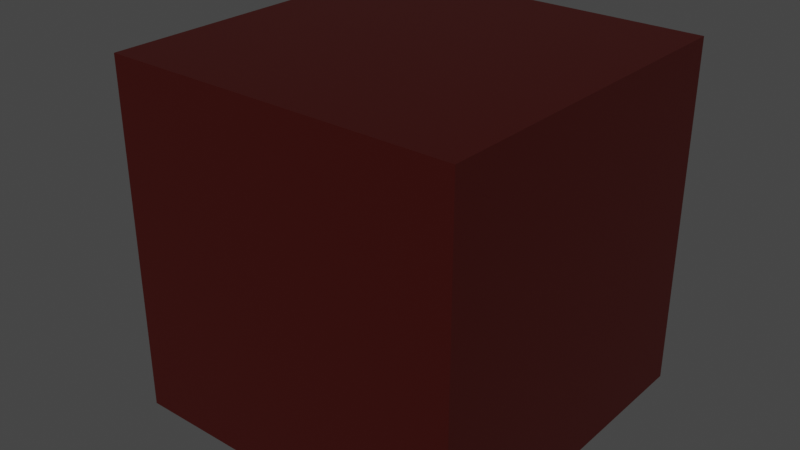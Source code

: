 # Source: Safe.blend  (saved by Blender 3.3.6; exported with 4.5.12 LTS)
import bpy
from mathutils import Matrix  # noqa: F401  (used for matrix-valued properties, if any)

bpy.ops.wm.read_factory_settings(use_empty=True)
scene = bpy.context.scene
scene.name = 'Scene'

# ---- collections
col_collection = bpy.data.collections.new('Collection'); scene.collection.children.link(col_collection)

# ---- materials (node trees are filled in below, after node groups)
mat_material = bpy.data.materials.new('Material')
mat_material.alpha_threshold = 0.0
mat_material.use_transparent_shadow = False
mat_material.roughness = 0.5
mat_material.line_color = (0.0, 0.0, 0.0, 1.0)
mat_material_004 = bpy.data.materials.new('Material.004')
mat_material_004.use_transparent_shadow = False
mat_material_002 = bpy.data.materials.new('Material.002')
mat_material_002.use_transparent_shadow = False
mat_material_003 = bpy.data.materials.new('Material.003')
mat_material_003.alpha_threshold = 0.0
mat_material_003.use_transparent_shadow = False
mat_material_003.roughness = 0.5
mat_material_003.line_color = (0.0, 0.0, 0.0, 1.0)

# ---- material node trees
mat_material.use_nodes = True; mat_material.node_tree.nodes.clear()
_N = mat_material.node_tree.nodes; _L = mat_material.node_tree.links
n0 = _N.new('ShaderNodeOutputMaterial'); n0.name = 'Material Output'; n0.location = (300, 300)
n1 = _N.new('ShaderNodeBsdfPrincipled'); n1.name = 'Principled BSDF'; n1.location = (10, 300)
n1.distribution = 'GGX'
n1.subsurface_method = 'RANDOM_WALK_SKIN'
n1.inputs[0].default_value = (0.042, 0.001308, 0.0, 1.0)
n1.inputs[3].default_value = 1.45
n1.inputs[27].default_value = (0.0, 0.0, 0.0, 1.0)
n1.inputs[28].default_value = 1.0
_L.new(n1.outputs[0], n0.inputs[0])
n0.is_active_output = True
mat_material_004.use_nodes = True; mat_material_004.node_tree.nodes.clear()
_N = mat_material_004.node_tree.nodes; _L = mat_material_004.node_tree.links
n0 = _N.new('ShaderNodeBsdfPrincipled'); n0.name = 'Principled BSDF'; n0.location = (10, 300)
n0.distribution = 'GGX'
n0.subsurface_method = 'RANDOM_WALK_SKIN'
n0.inputs[0].default_value = (0.477, 0.4459, 0.4595, 1.0)
n0.inputs[3].default_value = 1.45
n0.inputs[27].default_value = (0.0, 0.0, 0.0, 1.0)
n0.inputs[28].default_value = 1.0
n1 = _N.new('ShaderNodeOutputMaterial'); n1.name = 'Material Output'; n1.location = (300, 300)
_L.new(n0.outputs[0], n1.inputs[0])
n1.is_active_output = True
mat_material_002.use_nodes = True; mat_material_002.node_tree.nodes.clear()
_N = mat_material_002.node_tree.nodes; _L = mat_material_002.node_tree.links
n0 = _N.new('ShaderNodeBsdfPrincipled'); n0.name = 'Principled BSDF'; n0.location = (10, 300)
n0.distribution = 'GGX'
n0.subsurface_method = 'RANDOM_WALK_SKIN'
n0.inputs[0].default_value = (0.04203, 0.01143, 0.0002751, 1.0)
n0.inputs[3].default_value = 1.45
n0.inputs[27].default_value = (0.0, 0.0, 0.0, 1.0)
n0.inputs[28].default_value = 1.0
n1 = _N.new('ShaderNodeOutputMaterial'); n1.name = 'Material Output'; n1.location = (300, 300)
_L.new(n0.outputs[0], n1.inputs[0])
n1.is_active_output = True
mat_material_003.use_nodes = True; mat_material_003.node_tree.nodes.clear()
_N = mat_material_003.node_tree.nodes; _L = mat_material_003.node_tree.links
n0 = _N.new('ShaderNodeOutputMaterial'); n0.name = 'Material Output'; n0.location = (300, 300)
n1 = _N.new('ShaderNodeBsdfPrincipled'); n1.name = 'Principled BSDF'; n1.location = (10, 300)
n1.distribution = 'GGX'
n1.subsurface_method = 'RANDOM_WALK_SKIN'
n1.inputs[0].default_value = (0.042, 0.001308, 0.0, 1.0)
n1.inputs[3].default_value = 1.45
n1.inputs[27].default_value = (0.0, 0.0, 0.0, 1.0)
n1.inputs[28].default_value = 1.0
_L.new(n1.outputs[0], n0.inputs[0])
n0.is_active_output = True

# ---- world
world_world = bpy.data.worlds.new('World'); scene.world = world_world
world_world.use_nodes = True; world_world.node_tree.nodes.clear()
_N = world_world.node_tree.nodes; _L = world_world.node_tree.links
n0 = _N.new('ShaderNodeOutputWorld'); n0.name = 'World Output'; n0.location = (300, 300)
n1 = _N.new('ShaderNodeBackground'); n1.name = 'Background'; n1.location = (10, 300)
n1.inputs[0].default_value = (0.05088, 0.05088, 0.05088, 1.0)
_L.new(n1.outputs[0], n0.inputs[0])
n0.is_active_output = True
world_world.color = (0.05088, 0.05088, 0.05088)
world_world.use_sun_shadow = False
world_world.sun_shadow_jitter_overblur = 0.0

# ---- meshes
me_cube_002 = bpy.data.meshes.new('Cube.002')
me_cube_002.from_pydata([(-0.9244, -0.8975, -0.8934), (-0.9244, -0.8975, 0.8975), (-0.9244, 0.9016, -0.8934), (-0.9244, 0.9016, 0.8975), (-1.056, -0.895, -0.895), (-1.056, -0.895, 0.895), (-1.056, 0.895, -0.895), (-1.056, 0.895, 0.895), (-1.056, 0.0, 0.0)], [], [(2, 3, 1, 0), (3, 7, 5, 1), (1, 5, 4, 0), (0, 4, 6, 2), (2, 6, 7, 3), (7, 6, 8), (4, 5, 8), (5, 7, 8), (6, 4, 8)])
_uv = me_cube_002.uv_layers.new(name='UVMap')
_uv.uv.foreach_set('vector', [0.375, 0.5, 0.625, 0.5, 0.625, 0.75, 0.375, 0.75, 0.625, 0.5, 0.875, 0.5, 0.875, 0.75, 0.625, 0.75, 0.625, 0.75, 0.875, 0.75, 0.375, 1.0, 0.375, 0.75, 0.375, 0.75, 0.125, 0.75, 0.125, 0.5, 0.375, 0.5, 0.375, 0.5, 0.125, 0.5, 0.625, 0.25, 0.625, 0.5, 0.625, 0.25, 0.375, 0.25, 0.625, 0.25, 0.375, 1.0, 0.625, 1.0, 0.375, 1.0, 0.875, 0.75, 0.875, 0.5, 0.875, 0.75, 0.125, 0.5, 0.125, 0.75, 0.125, 0.5])
me_cube_002.materials.append(mat_material)
me_cube_002.update()
me_circle_001 = bpy.data.meshes.new('Circle.001')
me_circle_001.from_pydata([(3.747e-09, 0.415, -0.09838), (-0.08096, 0.407, -0.09838), (-0.1588, 0.3834, -0.09838), (-0.2305, 0.345, -0.09838), (-0.2934, 0.2934, -0.09838), (-0.345, 0.2305, -0.09838), (-0.3834, 0.1588, -0.09838), (-0.407, 0.08096, -0.09838), (-0.415, 5.38e-09, -0.09838), (-0.407, -0.08096, -0.09838), (-0.3834, -0.1588, -0.09838), (-0.345, -0.2305, -0.09838), (-0.2934, -0.2934, -0.09838), (-0.2305, -0.345, -0.09838), (-0.1588, -0.3834, -0.09838), (-0.08096, -0.407, -0.09838), (3.747e-09, -0.415, -0.09838), (0.08096, -0.407, -0.09838), (0.1588, -0.3834, -0.09838), (0.2305, -0.345, -0.09838), (0.2934, -0.2934, -0.09838), (0.345, -0.2305, -0.09838), (0.3834, -0.1588, -0.09838), (0.407, -0.08096, -0.09838), (0.415, 5.38e-09, -0.09838), (0.407, 0.08096, -0.09838), (0.3834, 0.1588, -0.09838), (0.345, 0.2305, -0.09838), (0.2934, 0.2934, -0.09838), (0.2305, 0.345, -0.09838), (0.1588, 0.3834, -0.09838), (0.08096, 0.407, -0.09838), (-1.116e-08, 0.3859, 0.02951), (-0.07529, 0.3785, 0.02951), (-0.1477, 0.3565, 0.02951), (-0.2144, 0.3209, 0.02951), (-0.2729, 0.2729, 0.02951), (-0.3209, 0.2144, 0.02951), (-0.3565, 0.1477, 0.02951), (-0.3785, 0.07529, 0.02951), (-0.3859, 5.264e-09, 0.02951), (-0.3785, -0.07529, 0.02951), (-0.3565, -0.1477, 0.02951), (-0.3209, -0.2144, 0.02951), (-0.2729, -0.2729, 0.02951), (-0.2144, -0.3209, 0.02951), (-0.1477, -0.3565, 0.02951), (-0.07529, -0.3785, 0.02951), (-1.116e-08, -0.3859, 0.02951), (0.07529, -0.3785, 0.02951), (0.1477, -0.3565, 0.02951), (0.2144, -0.3209, 0.02951), (0.2729, -0.2729, 0.02951), (0.3209, -0.2144, 0.02951), (0.3565, -0.1477, 0.02951), (0.3785, -0.07529, 0.02951), (0.3859, 5.264e-09, 0.02951), (0.3785, 0.07529, 0.02951), (0.3565, 0.1477, 0.02951), (0.3209, 0.2144, 0.02951), (0.2729, 0.2729, 0.02951), (0.2144, 0.3209, 0.02951), (0.1477, 0.3565, 0.02951), (0.07529, 0.3785, 0.02951), (5.495e-08, 0.285, 0.02951), (-0.05559, 0.2795, 0.02951), (-0.1091, 0.2633, 0.02951), (-0.1583, 0.2369, 0.02951), (-0.2015, 0.2015, 0.02951), (-0.2369, 0.1583, 0.02951), (-0.2633, 0.1091, 0.02951), (-0.2795, 0.05559, 0.02951), (-0.285, 7.811e-09, 0.02951), (-0.2795, -0.05559, 0.02951), (-0.2633, -0.1091, 0.02951), (-0.2369, -0.1583, 0.02951), (-0.2015, -0.2015, 0.02951), (-0.1583, -0.2369, 0.02951), (-0.1091, -0.2633, 0.02951), (-0.05559, -0.2795, 0.02951), (5.495e-08, -0.285, 0.02951), (0.05559, -0.2795, 0.02951), (0.1091, -0.2633, 0.02951), (0.1583, -0.2369, 0.02951), (0.2015, -0.2015, 0.02951), (0.2369, -0.1583, 0.02951), (0.2633, -0.1091, 0.02951), (0.2795, -0.05559, 0.02951), (0.285, 7.811e-09, 0.02951), (0.2795, 0.05559, 0.02951), (0.2633, 0.1091, 0.02951), (0.2369, 0.1583, 0.02951), (0.2015, 0.2015, 0.02951), (0.1583, 0.2369, 0.02951), (0.1091, 0.2633, 0.02951), (0.05559, 0.2795, 0.02951), (9.729e-08, 0.1089, 0.1709), (-0.02124, 0.1068, 0.1709), (-0.04166, 0.1006, 0.1709), (-0.06048, 0.09052, 0.1709), (-0.07698, 0.07698, 0.1709), (-0.09052, 0.06048, 0.1709), (-0.1006, 0.04166, 0.1709), (-0.1068, 0.02124, 0.1709), (-0.1089, 9.89e-09, 0.1709), (-0.1068, -0.02124, 0.1709), (-0.1006, -0.04166, 0.1709), (-0.09052, -0.06048, 0.1709), (-0.07698, -0.07698, 0.1709), (-0.06048, -0.09052, 0.1709), (-0.04166, -0.1006, 0.1709), (-0.02124, -0.1068, 0.1709), (9.729e-08, -0.1089, 0.1709), (0.02124, -0.1068, 0.1709), (0.04166, -0.1006, 0.1709), (0.06048, -0.09052, 0.1709), (0.07698, -0.07698, 0.1709), (0.09052, -0.06048, 0.1709), (0.1006, -0.04166, 0.1709), (0.1068, -0.02124, 0.1709), (0.1089, 9.89e-09, 0.1709), (0.1068, 0.02124, 0.1709), (0.1006, 0.04166, 0.1709), (0.09052, 0.06048, 0.1709), (0.07698, 0.07698, 0.1709), (0.06048, 0.09052, 0.1709), (0.04166, 0.1006, 0.1709), (0.02124, 0.1068, 0.1709), (9.138e-08, 0.1089, 0.2492), (-0.02124, 0.1068, 0.2492), (-0.04166, 0.1006, 0.2492), (-0.06048, 0.09052, 0.2492), (-0.07698, 0.07698, 0.2492), (-0.09052, 0.06048, 0.2492), (-0.1006, 0.04166, 0.2492), (-0.1068, 0.02124, 0.2492), (-0.1089, 9.89e-09, 0.2492), (-0.1068, -0.02124, 0.2492), (-0.1006, -0.04166, 0.2492), (-0.09052, -0.06048, 0.2492), (-0.07698, -0.07698, 0.2492), (-0.06048, -0.09052, 0.2492), (-0.04166, -0.1006, 0.2492), (-0.02124, -0.1068, 0.2492), (9.138e-08, -0.1089, 0.2492), (0.02124, -0.1068, 0.2492), (0.04166, -0.1006, 0.2492), (0.06048, -0.09052, 0.2492), (0.07698, -0.07698, 0.2492), (0.09052, -0.06048, 0.2492), (0.1006, -0.04166, 0.2492), (0.1068, -0.02124, 0.2492), (0.1089, 9.89e-09, 0.2492), (0.1068, 0.02124, 0.2492), (0.1006, 0.04166, 0.2492), (0.09052, 0.06048, 0.2492), (0.07698, 0.07698, 0.2492), (0.06048, 0.09052, 0.2492), (0.04166, 0.1006, 0.2492), (0.02124, 0.1068, 0.2492), (2.106e-07, 1.036e-08, 0.2492)], [], [(1, 33, 32, 0), (28, 60, 59, 27), (15, 47, 46, 14), (2, 34, 33, 1), (29, 61, 60, 28), (16, 48, 47, 15), (3, 35, 34, 2), (30, 62, 61, 29), (17, 49, 48, 16), (4, 36, 35, 3), (31, 63, 62, 30), (18, 50, 49, 17), (5, 37, 36, 4), (0, 32, 63, 31), (19, 51, 50, 18), (6, 38, 37, 5), (20, 52, 51, 19), (7, 39, 38, 6), (21, 53, 52, 20), (8, 40, 39, 7), (22, 54, 53, 21), (9, 41, 40, 8), (23, 55, 54, 22), (10, 42, 41, 9), (24, 56, 55, 23), (11, 43, 42, 10), (25, 57, 56, 24), (12, 44, 43, 11), (26, 58, 57, 25), (13, 45, 44, 12), (27, 59, 58, 26), (14, 46, 45, 13), (55, 87, 86, 54), (42, 74, 73, 41), (56, 88, 87, 55), (43, 75, 74, 42), (57, 89, 88, 56), (44, 76, 75, 43), (58, 90, 89, 57), (45, 77, 76, 44), (59, 91, 90, 58), (46, 78, 77, 45), (33, 65, 64, 32), (60, 92, 91, 59), (47, 79, 78, 46), (34, 66, 65, 33), (61, 93, 92, 60), (48, 80, 79, 47), (35, 67, 66, 34), (62, 94, 93, 61), (49, 81, 80, 48), (36, 68, 67, 35), (63, 95, 94, 62), (50, 82, 81, 49), (37, 69, 68, 36), (32, 64, 95, 63), (51, 83, 82, 50), (38, 70, 69, 37), (52, 84, 83, 51), (39, 71, 70, 38), (53, 85, 84, 52), (40, 72, 71, 39), (54, 86, 85, 53), (41, 73, 72, 40), (90, 122, 121, 89), (77, 109, 108, 76), (91, 123, 122, 90), (78, 110, 109, 77), (65, 97, 96, 64), (92, 124, 123, 91), (79, 111, 110, 78), (66, 98, 97, 65), (93, 125, 124, 92), (80, 112, 111, 79), (67, 99, 98, 66), (94, 126, 125, 93), (81, 113, 112, 80), (68, 100, 99, 67), (95, 127, 126, 94), (82, 114, 113, 81), (69, 101, 100, 68), (64, 96, 127, 95), (83, 115, 114, 82), (70, 102, 101, 69), (84, 116, 115, 83), (71, 103, 102, 70), (85, 117, 116, 84), (72, 104, 103, 71), (86, 118, 117, 85), (73, 105, 104, 72), (87, 119, 118, 86), (74, 106, 105, 73), (88, 120, 119, 87), (75, 107, 106, 74), (89, 121, 120, 88), (76, 108, 107, 75), (98, 130, 129, 97), (125, 157, 156, 124), (112, 144, 143, 111), (99, 131, 130, 98), (126, 158, 157, 125), (113, 145, 144, 112), (100, 132, 131, 99), (127, 159, 158, 126), (114, 146, 145, 113), (101, 133, 132, 100), (96, 128, 159, 127), (115, 147, 146, 114), (102, 134, 133, 101), (116, 148, 147, 115), (103, 135, 134, 102), (117, 149, 148, 116), (104, 136, 135, 103), (118, 150, 149, 117), (105, 137, 136, 104), (119, 151, 150, 118), (106, 138, 137, 105), (120, 152, 151, 119), (107, 139, 138, 106), (121, 153, 152, 120), (108, 140, 139, 107), (122, 154, 153, 121), (109, 141, 140, 108), (123, 155, 154, 122), (110, 142, 141, 109), (97, 129, 128, 96), (124, 156, 155, 123), (111, 143, 142, 110), (151, 160, 150), (138, 160, 137), (152, 160, 151), (139, 160, 138), (153, 160, 152), (140, 160, 139), (154, 160, 153), (141, 160, 140), (155, 160, 154), (142, 160, 141), (129, 160, 128), (156, 160, 155), (143, 160, 142), (130, 160, 129), (157, 160, 156), (144, 160, 143), (131, 160, 130), (158, 160, 157), (145, 160, 144), (132, 160, 131), (159, 160, 158), (146, 160, 145), (133, 160, 132), (128, 160, 159), (147, 160, 146), (134, 160, 133), (148, 160, 147), (135, 160, 134), (149, 160, 148), (136, 160, 135), (150, 160, 149), (137, 160, 136)])
_uv = me_circle_001.uv_layers.new(name='UVMap')
_uv.uv.foreach_set('vector', [0.0, 0.0, 0.0, 0.0, 0.0, 0.0, 0.0, 0.0, 0.0, 0.0, 0.0, 0.0, 0.0, 0.0, 0.0, 0.0, 0.0, 0.0, 0.0, 0.0, 0.0, 0.0, 0.0, 0.0, 0.0, 0.0, 0.0, 0.0, 0.0, 0.0, 0.0, 0.0, 0.0, 0.0, 0.0, 0.0, 0.0, 0.0, 0.0, 0.0, 0.0, 0.0, 0.0, 0.0, 0.0, 0.0, 0.0, 0.0, 0.0, 0.0, 0.0, 0.0, 0.0, 0.0, 0.0, 0.0, 0.0, 0.0, 0.0, 0.0, 0.0, 0.0, 0.0, 0.0, 0.0, 0.0, 0.0, 0.0, 0.0, 0.0, 0.0, 0.0, 0.0, 0.0, 0.0, 0.0, 0.0, 0.0, 0.0, 0.0, 0.0, 0.0, 0.0, 0.0, 0.0, 0.0, 0.0, 0.0, 0.0, 0.0, 0.0, 0.0, 0.0, 0.0, 0.0, 0.0, 0.0, 0.0, 0.0, 0.0, 0.0, 0.0, 0.0, 0.0, 0.0, 0.0, 0.0, 0.0, 0.0, 0.0, 0.0, 0.0, 0.0, 0.0, 0.0, 0.0, 0.0, 0.0, 0.0, 0.0, 0.0, 0.0, 0.0, 0.0, 0.0, 0.0, 0.0, 0.0, 0.0, 0.0, 0.0, 0.0, 0.0, 0.0, 0.0, 0.0, 0.0, 0.0, 0.0, 0.0, 0.0, 0.0, 0.0, 0.0, 0.0, 0.0, 0.0, 0.0, 0.0, 0.0, 0.0, 0.0, 0.0, 0.0, 0.0, 0.0, 0.0, 0.0, 0.0, 0.0, 0.0, 0.0, 0.0, 0.0, 0.0, 0.0, 0.0, 0.0, 0.0, 0.0, 0.0, 0.0, 0.0, 0.0, 0.0, 0.0, 0.0, 0.0, 0.0, 0.0, 0.0, 0.0, 0.0, 0.0, 0.0, 0.0, 0.0, 0.0, 0.0, 0.0, 0.0, 0.0, 0.0, 0.0, 0.0, 0.0, 0.0, 0.0, 0.0, 0.0, 0.0, 0.0, 0.0, 0.0, 0.0, 0.0, 0.0, 0.0, 0.0, 0.0, 0.0, 0.0, 0.0, 0.0, 0.0, 0.0, 0.0, 0.0, 0.0, 0.0, 0.0, 0.0, 0.0, 0.0, 0.0, 0.0, 0.0, 0.0, 0.0, 0.0, 0.0, 0.0, 0.0, 0.0, 0.0, 0.0, 0.0, 0.0, 0.0, 0.0, 0.0, 0.0, 0.0, 0.0, 0.0, 0.0, 0.0, 0.0, 0.0, 0.0, 0.0, 0.0, 0.0, 0.0, 0.0, 0.0, 0.0, 0.0, 0.0, 0.0, 0.0, 0.0, 0.0, 0.0, 0.0, 0.0, 0.0, 0.0, 0.0, 0.0, 0.0, 0.0, 0.0, 0.0, 0.0, 0.0, 0.0, 0.0, 0.0, 0.0, 0.0, 0.0, 0.0, 0.0, 0.0, 0.0, 0.0, 0.0, 0.0, 0.0, 0.0, 0.0, 0.0, 0.0, 0.0, 0.0, 0.0, 0.0, 0.0, 0.0, 0.0, 0.0, 0.0, 0.0, 0.0, 0.0, 0.0, 0.0, 0.0, 0.0, 0.0, 0.0, 0.0, 0.0, 0.0, 0.0, 0.0, 0.0, 0.0, 0.0, 0.0, 0.0, 0.0, 0.0, 0.0, 0.0, 0.0, 0.0, 0.0, 0.0, 0.0, 0.0, 0.0, 0.0, 0.0, 0.0, 0.0, 0.0, 0.0, 0.0, 0.0, 0.0, 0.0, 0.0, 0.0, 0.0, 0.0, 0.0, 0.0, 0.0, 0.0, 0.0, 0.0, 0.0, 0.0, 0.0, 0.0, 0.0, 0.0, 0.0, 0.0, 0.0, 0.0, 0.0, 0.0, 0.0, 0.0, 0.0, 0.0, 0.0, 0.0, 0.0, 0.0, 0.0, 0.0, 0.0, 0.0, 0.0, 0.0, 0.0, 0.0, 0.0, 0.0, 0.0, 0.0, 0.0, 0.0, 0.0, 0.0, 0.0, 0.0, 0.0, 0.0, 0.0, 0.0, 0.0, 0.0, 0.0, 0.0, 0.0, 0.0, 0.0, 0.0, 0.0, 0.0, 0.0, 0.0, 0.0, 0.0, 0.0, 0.0, 0.0, 0.0, 0.0, 0.0, 0.0, 0.0, 0.0, 0.0, 0.0, 0.0, 0.0, 0.0, 0.0, 0.0, 0.0, 0.0, 0.0, 0.0, 0.0, 0.0, 0.0, 0.0, 0.0, 0.0, 0.0, 0.0, 0.0, 0.0, 0.0, 0.0, 0.0, 0.0, 0.0, 0.0, 0.0, 0.0, 0.0, 0.0, 0.0, 0.0, 0.0, 0.0, 0.0, 0.0, 0.0, 0.0, 0.0, 0.0, 0.0, 0.0, 0.0, 0.0, 0.0, 0.0, 0.0, 0.0, 0.0, 0.0, 0.0, 0.0, 0.0, 0.0, 0.0, 0.0, 0.0, 0.0, 0.0, 0.0, 0.0, 0.0, 0.0, 0.0, 0.0, 0.0, 0.0, 0.0, 0.0, 0.0, 0.0, 0.0, 0.0, 0.0, 0.0, 0.0, 0.0, 0.0, 0.0, 0.0, 0.0, 0.0, 0.0, 0.0, 0.0, 0.0, 0.0, 0.0, 0.0, 0.0, 0.0, 0.0, 0.0, 0.0, 0.0, 0.0, 0.0, 0.0, 0.0, 0.0, 0.0, 0.0, 0.0, 0.0, 0.0, 0.0, 0.0, 0.0, 0.0, 0.0, 0.0, 0.0, 0.0, 0.0, 0.0, 0.0, 0.0, 0.0, 0.0, 0.0, 0.0, 0.0, 0.0, 0.0, 0.0, 0.0, 0.0, 0.0, 0.0, 0.0, 0.0, 0.0, 0.0, 0.0, 0.0, 0.0, 0.0, 0.0, 0.0, 0.0, 0.0, 0.0, 0.0, 0.0, 0.0, 0.0, 0.0, 0.0, 0.0, 0.0, 0.0, 0.0, 0.0, 0.0, 0.0, 0.0, 0.0, 0.0, 0.0, 0.0, 0.0, 0.0, 0.0, 0.0, 0.0, 0.0, 0.0, 0.0, 0.0, 0.0, 0.0, 0.0, 0.0, 0.0, 0.0, 0.0, 0.0, 0.0, 0.0, 0.0, 0.0, 0.0, 0.0, 0.0, 0.0, 0.0, 0.0, 0.0, 0.0, 0.0, 0.0, 0.0, 0.0, 0.0, 0.0, 0.0, 0.0, 0.0, 0.0, 0.0, 0.0, 0.0, 0.0, 0.0, 0.0, 0.0, 0.0, 0.0, 0.0, 0.0, 0.0, 0.0, 0.0, 0.0, 0.0, 0.0, 0.0, 0.0, 0.0, 0.0, 0.0, 0.0, 0.0, 0.0, 0.0, 0.0, 0.0, 0.0, 0.0, 0.0, 0.0, 0.0, 0.0, 0.0, 0.0, 0.0, 0.0, 0.0, 0.0, 0.0, 0.0, 0.0, 0.0, 0.0, 0.0, 0.0, 0.0, 0.0, 0.0, 0.0, 0.0, 0.0, 0.0, 0.0, 0.0, 0.0, 0.0, 0.0, 0.0, 0.0, 0.0, 0.0, 0.0, 0.0, 0.0, 0.0, 0.0, 0.0, 0.0, 0.0, 0.0, 0.0, 0.0, 0.0, 0.0, 0.0, 0.0, 0.0, 0.0, 0.0, 0.0, 0.0, 0.0, 0.0, 0.0, 0.0, 0.0, 0.0, 0.0, 0.0, 0.0, 0.0, 0.0, 0.0, 0.0, 0.0, 0.0, 0.0, 0.0, 0.0, 0.0, 0.0, 0.0, 0.0, 0.0, 0.0, 0.0, 0.0, 0.0, 0.0, 0.0, 0.0, 0.0, 0.0, 0.0, 0.0, 0.0, 0.0, 0.0, 0.0, 0.0, 0.0, 0.0, 0.0, 0.0, 0.0, 0.0, 0.0, 0.0, 0.0, 0.0, 0.0, 0.0, 0.0, 0.0, 0.0, 0.0, 0.0, 0.0, 0.0, 0.0, 0.0, 0.0, 0.0, 0.0, 0.0, 0.0, 0.0, 0.0, 0.0, 0.0, 0.0, 0.0, 0.0, 0.0, 0.0, 0.0, 0.0, 0.0, 0.0, 0.0, 0.0, 0.0, 0.0, 0.0, 0.0, 0.0, 0.0, 0.0, 0.0, 0.0, 0.0, 0.0, 0.0, 0.0, 0.0, 0.0, 0.0, 0.0, 0.0, 0.0, 0.0, 0.0, 0.0, 0.0, 0.0, 0.0, 0.0, 0.0, 0.0, 0.0, 0.0, 0.0, 0.0, 0.0, 0.0, 0.0, 0.0, 0.0, 0.0, 0.0, 0.0, 0.0, 0.0, 0.0, 0.0, 0.0, 0.0, 0.0, 0.0, 0.0, 0.0, 0.0, 0.0, 0.0, 0.0, 0.0, 0.0, 0.0, 0.0, 0.0, 0.0, 0.0, 0.0, 0.0, 0.0, 0.0, 0.0, 0.0, 0.0, 0.0, 0.0, 0.0, 0.0, 0.0, 0.0, 0.0, 0.0, 0.0, 0.0, 0.0, 0.0, 0.0, 0.0, 0.0, 0.0, 0.0, 0.0, 0.0, 0.0, 0.0, 0.0, 0.0, 0.0, 0.0, 0.0, 0.0, 0.0, 0.0, 0.0, 0.0, 0.0, 0.0, 0.0, 0.0, 0.0, 0.0, 0.0, 0.0, 0.0, 0.0, 0.0, 0.0, 0.0, 0.0, 0.0, 0.0, 0.0, 0.0, 0.0, 0.0, 0.0, 0.0, 0.0, 0.0, 0.0, 0.0, 0.0, 0.0, 0.0, 0.0, 0.0, 0.0, 0.0, 0.0, 0.0, 0.0, 0.0, 0.0, 0.0, 0.0, 0.0, 0.0, 0.0, 0.0, 0.0, 0.0, 0.0, 0.0, 0.0, 0.0, 0.0, 0.0, 0.0, 0.0, 0.0, 0.0, 0.0, 0.0, 0.0, 0.0, 0.0, 0.0, 0.0, 0.0, 0.0, 0.0, 0.0, 0.0, 0.0, 0.0, 0.0, 0.0, 0.0, 0.0, 0.0, 0.0, 0.0, 0.0, 0.0, 0.0, 0.0, 0.0, 0.0, 0.0, 0.0, 0.0, 0.0, 0.0, 0.0, 0.0, 0.0, 0.0, 0.0, 0.0, 0.0, 0.0, 0.0, 0.0, 0.0, 0.0, 0.0, 0.0, 0.0, 0.0, 0.0, 0.0, 0.0, 0.0, 0.0, 0.0, 0.0, 0.0, 0.0, 0.0, 0.0, 0.0, 0.0, 0.0, 0.0, 0.0, 0.0, 0.0, 0.0, 0.0, 0.0, 0.0, 0.0, 0.0, 0.0, 0.0, 0.0, 0.0, 0.0, 0.0, 0.0, 0.0, 0.0, 0.0, 0.0, 0.0, 0.0, 0.0, 0.0, 0.0, 0.0, 0.0, 0.0, 0.0, 0.0, 0.0, 0.0, 0.0, 0.0, 0.0, 0.0, 0.0, 0.0, 0.0, 0.0, 0.0, 0.0, 0.0, 0.0, 0.0, 0.0, 0.0, 0.0, 0.0, 0.0, 0.0, 0.0, 0.0, 0.0, 0.0, 0.0, 0.0, 0.0, 0.0, 0.0, 0.0, 0.0, 0.0, 0.0, 0.0, 0.0, 0.0, 0.0, 0.0, 0.0, 0.0, 0.0, 0.0, 0.0, 0.0, 0.0, 0.0, 0.0, 0.0, 0.0, 0.0, 0.0, 0.0, 0.0, 0.0, 0.0, 0.0, 0.0, 0.0, 0.0, 0.0, 0.0, 0.0, 0.0, 0.0, 0.0, 0.0, 0.0, 0.0, 0.0, 0.0, 0.0, 0.0, 0.0, 0.0, 0.0, 0.0, 0.0, 0.0, 0.0, 0.0, 0.0, 0.0, 0.0, 0.0, 0.0, 0.0, 0.0, 0.0, 0.0, 0.0, 0.0, 0.0, 0.0, 0.0, 0.0, 0.0, 0.0, 0.0, 0.0, 0.0, 0.0, 0.0, 0.0, 0.0, 0.0, 0.0, 0.0, 0.0, 0.0, 0.0, 0.0, 0.0, 0.0, 0.0, 0.0, 0.0, 0.0, 0.0, 0.0, 0.0, 0.0, 0.0, 0.0, 0.0, 0.0, 0.0, 0.0, 0.0, 0.0, 0.0, 0.0, 0.0, 0.0, 0.0, 0.0, 0.0, 0.0, 0.0, 0.0, 0.0, 0.0, 0.0, 0.0, 0.0, 0.0, 0.0, 0.0, 0.0, 0.0, 0.0, 0.0, 0.0, 0.0, 0.0, 0.0, 0.0, 0.0, 0.0, 0.0, 0.0, 0.0, 0.0, 0.0, 0.0, 0.0, 0.0, 0.0, 0.0, 0.0, 0.0, 0.0, 0.0, 0.0, 0.0, 0.0, 0.0, 0.0, 0.0, 0.0, 0.0, 0.0, 0.0, 0.0, 0.0, 0.0, 0.0])
me_circle_001.materials.append(mat_material_004)
me_circle_001.update()
me_circle_001.normals_split_custom_set([tuple(v) for v in zip(*[iter([-0.0956, 0.9707, 0.2206, -0.0956, 0.9707, 0.2206, -0.0956, 0.9707, 0.2206, -0.0956, 0.9707, 0.2206, 0.754, 0.6188, 0.2206, 0.754, 0.6188, 0.2206, 0.754, 0.6188, 0.2206, 0.754, 0.6188, 0.2206, -0.2831, -0.9334, 0.2206, -0.2831, -0.9334, 0.2206, -0.2831, -0.9334, 0.2206, -0.2831, -0.9334, 0.2206, -0.2831, 0.9334, 0.2206, -0.2831, 0.9334, 0.2206, -0.2831, 0.9334, 0.2206, -0.2831, 0.9334, 0.2206, 0.6188, 0.754, 0.2206, 0.6188, 0.754, 0.2206, 0.6188, 0.754, 0.2206, 0.6188, 0.754, 0.2206, -0.0956, -0.9707, 0.2206, -0.0956, -0.9707, 0.2206, -0.0956, -0.9707, 0.2206, -0.0956, -0.9707, 0.2206, -0.4598, 0.8602, 0.2206, -0.4598, 0.8602, 0.2206, -0.4598, 0.8602, 0.2206, -0.4598, 0.8602, 0.2206, 0.4598, 0.8602, 0.2206, 0.4598, 0.8602, 0.2206, 0.4598, 0.8602, 0.2206, 0.4598, 0.8602, 0.2206, 0.0956, -0.9707, 0.2206, 0.0956, -0.9707, 0.2206, 0.0956, -0.9707, 0.2206, 0.0956, -0.9707, 0.2206, -0.6188, 0.754, 0.2206, -0.6188, 0.754, 0.2206, -0.6188, 0.754, 0.2206, -0.6188, 0.754, 0.2206, 0.2831, 0.9334, 0.2206, 0.2831, 0.9334, 0.2206, 0.2831, 0.9334, 0.2206, 0.2831, 0.9334, 0.2206, 0.2831, -0.9334, 0.2206, 0.2831, -0.9334, 0.2206, 0.2831, -0.9334, 0.2206, 0.2831, -0.9334, 0.2206, -0.754, 0.6188, 0.2206, -0.754, 0.6188, 0.2206, -0.754, 0.6188, 0.2206, -0.754, 0.6188, 0.2206, 0.0956, 0.9707, 0.2206, 0.0956, 0.9707, 0.2206, 0.0956, 0.9707, 0.2206, 0.0956, 0.9707, 0.2206, 0.4598, -0.8602, 0.2206, 0.4598, -0.8602, 0.2206, 0.4598, -0.8602, 0.2206, 0.4598, -0.8602, 0.2206, -0.8602, 0.4598, 0.2206, -0.8602, 0.4598, 0.2206, -0.8602, 0.4598, 0.2206, -0.8602, 0.4598, 0.2206, 0.6188, -0.754, 0.2206, 0.6188, -0.754, 0.2206, 0.6188, -0.754, 0.2206, 0.6188, -0.754, 0.2206, -0.9334, 0.2831, 0.2206, -0.9334, 0.2831, 0.2206, -0.9334, 0.2831, 0.2206, -0.9334, 0.2831, 0.2206, 0.754, -0.6188, 0.2206, 0.754, -0.6188, 0.2206, 0.754, -0.6188, 0.2206, 0.754, -0.6188, 0.2206, -0.9707, 0.0956, 0.2206, -0.9707, 0.0956, 0.2206, -0.9707, 0.0956, 0.2206, -0.9707, 0.0956, 0.2206, 0.8602, -0.4598, 0.2206, 0.8602, -0.4598, 0.2206, 0.8602, -0.4598, 0.2206, 0.8602, -0.4598, 0.2206, -0.9707, -0.0956, 0.2206, -0.9707, -0.0956, 0.2206, -0.9707, -0.0956, 0.2206, -0.9707, -0.0956, 0.2206, 0.9334, -0.2831, 0.2206, 0.9334, -0.2831, 0.2206, 0.9334, -0.2831, 0.2206, 0.9334, -0.2831, 0.2206, -0.9334, -0.2831, 0.2206, -0.9334, -0.2831, 0.2206, -0.9334, -0.2831, 0.2206, -0.9334, -0.2831, 0.2206, 0.9707, -0.0956, 0.2206, 0.9707, -0.0956, 0.2206, 0.9707, -0.0956, 0.2206, 0.9707, -0.0956, 0.2206, -0.8602, -0.4598, 0.2206, -0.8602, -0.4598, 0.2206, -0.8602, -0.4598, 0.2206, -0.8602, -0.4598, 0.2206, 0.9707, 0.0956, 0.2206, 0.9707, 0.0956, 0.2206, 0.9707, 0.0956, 0.2206, 0.9707, 0.0956, 0.2206, -0.754, -0.6188, 0.2206, -0.754, -0.6188, 0.2206, -0.754, -0.6188, 0.2206, -0.754, -0.6188, 0.2206, 0.9334, 0.2831, 0.2206, 0.9334, 0.2831, 0.2206, 0.9334, 0.2831, 0.2206, 0.9334, 0.2831, 0.2206, -0.6188, -0.754, 0.2206, -0.6188, -0.754, 0.2206, -0.6188, -0.754, 0.2206, -0.6188, -0.754, 0.2206, 0.8602, 0.4598, 0.2206, 0.8602, 0.4598, 0.2206, 0.8602, 0.4598, 0.2206, 0.8602, 0.4598, 0.2206, -0.4598, -0.8602, 0.2206, -0.4598, -0.8602, 0.2206, -0.4598, -0.8602, 0.2206, -0.4598, -0.8602, 0.2206, -1.939e-07, 5.921e-08, 1.0, -1.939e-07, 5.921e-08, 1.0, -1.939e-07, 5.921e-08, 1.0, -1.939e-07, 5.921e-08, 1.0, 1.939e-07, 5.921e-08, 1.0, 1.939e-07, 5.921e-08, 1.0, 1.939e-07, 5.921e-08, 1.0, 1.939e-07, 5.921e-08, 1.0, -2.291e-07, 1.999e-08, 1.0, -2.291e-07, 1.999e-08, 1.0, -2.291e-07, 1.999e-08, 1.0, -2.291e-07, 1.999e-08, 1.0, 1.939e-07, 9.615e-08, 1.0, 1.939e-07, 9.615e-08, 1.0, 1.939e-07, 9.615e-08, 1.0, 1.939e-07, 9.615e-08, 1.0, -2.177e-07, -1.999e-08, 1.0, -2.177e-07, -1.999e-08, 1.0, -2.177e-07, -1.999e-08, 1.0, -2.177e-07, -1.999e-08, 1.0, 1.939e-07, 1.294e-07, 1.0, 1.939e-07, 1.294e-07, 1.0, 1.939e-07, 1.294e-07, 1.0, 1.939e-07, 1.294e-07, 1.0, -1.939e-07, -5.921e-08, 1.0, -1.939e-07, -5.921e-08, 1.0, -1.939e-07, -5.921e-08, 1.0, -1.939e-07, -5.921e-08, 1.0, 1.057e-07, 1.577e-07, 1.0, 1.057e-07, 1.577e-07, 1.0, 1.057e-07, 1.577e-07, 1.0, 1.057e-07, 1.577e-07, 1.0, -1.939e-07, -9.615e-08, 1.0, -1.939e-07, -9.615e-08, 1.0, -1.939e-07, -9.615e-08, 1.0, -1.939e-07, -9.615e-08, 1.0, 7.05e-08, 1.799e-07, 1.0, 7.05e-08, 1.799e-07, 1.0, 7.05e-08, 1.799e-07, 1.0, 7.05e-08, 1.799e-07, 1.0, 3.525e-08, -2.03e-07, 1.0, 3.525e-08, -2.03e-07, 1.0, 3.525e-08, -2.03e-07, 1.0, 3.525e-08, -2.03e-07, 1.0, -1.41e-07, -1.294e-07, 1.0, -1.41e-07, -1.294e-07, 1.0, -1.41e-07, -1.294e-07, 1.0, -1.41e-07, -1.294e-07, 1.0, 7.05e-08, 1.952e-07, 1.0, 7.05e-08, 1.952e-07, 1.0, 7.05e-08, 1.952e-07, 1.0, 7.05e-08, 1.952e-07, 1.0, 7.05e-08, -1.952e-07, 1.0, 7.05e-08, -1.952e-07, 1.0, 7.05e-08, -1.952e-07, 1.0, 7.05e-08, -1.952e-07, 1.0, -1.41e-07, -1.577e-07, 1.0, -1.41e-07, -1.577e-07, 1.0, -1.41e-07, -1.577e-07, 1.0, -1.41e-07, -1.577e-07, 1.0, 3.525e-08, 2.03e-07, 1.0, 3.525e-08, 2.03e-07, 1.0, 3.525e-08, 2.03e-07, 1.0, 3.525e-08, 2.03e-07, 1.0, 1.057e-07, -1.799e-07, 1.0, 1.057e-07, -1.799e-07, 1.0, 1.057e-07, -1.799e-07, 1.0, 1.057e-07, -1.799e-07, 1.0, -1.057e-07, -1.799e-07, 1.0, -1.057e-07, -1.799e-07, 1.0, -1.057e-07, -1.799e-07, 1.0, -1.057e-07, -1.799e-07, 1.0, -3.525e-08, 2.03e-07, 1.0, -3.525e-08, 2.03e-07, 1.0, -3.525e-08, 2.03e-07, 1.0, -3.525e-08, 2.03e-07, 1.0, 1.057e-07, -1.577e-07, 1.0, 1.057e-07, -1.577e-07, 1.0, 1.057e-07, -1.577e-07, 1.0, 1.057e-07, -1.577e-07, 1.0, -7.05e-08, -1.952e-07, 1.0, -7.05e-08, -1.952e-07, 1.0, -7.05e-08, -1.952e-07, 1.0, -7.05e-08, -1.952e-07, 1.0, -7.05e-08, 1.952e-07, 1.0, -7.05e-08, 1.952e-07, 1.0, -7.05e-08, 1.952e-07, 1.0, -7.05e-08, 1.952e-07, 1.0, 1.41e-07, -1.294e-07, 1.0, 1.41e-07, -1.294e-07, 1.0, 1.41e-07, -1.294e-07, 1.0, 1.41e-07, -1.294e-07, 1.0, -3.525e-08, -2.03e-07, 1.0, -3.525e-08, -2.03e-07, 1.0, -3.525e-08, -2.03e-07, 1.0, -3.525e-08, -2.03e-07, 1.0, -7.05e-08, 1.799e-07, 1.0, -7.05e-08, 1.799e-07, 1.0, -7.05e-08, 1.799e-07, 1.0, -7.05e-08, 1.799e-07, 1.0, 1.939e-07, -9.615e-08, 1.0, 1.939e-07, -9.615e-08, 1.0, 1.939e-07, -9.615e-08, 1.0, 1.939e-07, -9.615e-08, 1.0, -1.41e-07, 1.577e-07, 1.0, -1.41e-07, 1.577e-07, 1.0, -1.41e-07, 1.577e-07, 1.0, -1.41e-07, 1.577e-07, 1.0, 1.939e-07, -5.921e-08, 1.0, 1.939e-07, -5.921e-08, 1.0, 1.939e-07, -5.921e-08, 1.0, 1.939e-07, -5.921e-08, 1.0, -2.115e-07, 1.294e-07, 1.0, -2.115e-07, 1.294e-07, 1.0, -2.115e-07, 1.294e-07, 1.0, -2.115e-07, 1.294e-07, 1.0, 2.291e-07, -1.999e-08, 1.0, 2.291e-07, -1.999e-08, 1.0, 2.291e-07, -1.999e-08, 1.0, 2.291e-07, -1.999e-08, 1.0, -1.939e-07, 9.615e-08, 1.0, -1.939e-07, 9.615e-08, 1.0, -1.939e-07, 9.615e-08, 1.0, -1.939e-07, 9.615e-08, 1.0, 2.405e-07, 1.999e-08, 1.0, 2.405e-07, 1.999e-08, 1.0, 2.405e-07, 1.999e-08, 1.0, 2.405e-07, 1.999e-08, 1.0, 0.6009, 0.1823, 0.7783, 0.6009, 0.1823, 0.7783, 0.6009, 0.1823, 0.7783, 0.6009, 0.1823, 0.7783, -0.3984, -0.4854, 0.7783, -0.3984, -0.4854, 0.7783, -0.3984, -0.4854, 0.7783, -0.3984, -0.4854, 0.7783, 0.5538, 0.296, 0.7783, 0.5538, 0.296, 0.7783, 0.5538, 0.296, 0.7783, 0.5538, 0.296, 0.7783, -0.296, -0.5538, 0.7783, -0.296, -0.5538, 0.7783, -0.296, -0.5538, 0.7783, -0.296, -0.5538, 0.7783, -0.06155, 0.6249, 0.7783, -0.06155, 0.6249, 0.7783, -0.06155, 0.6249, 0.7783, -0.06155, 0.6249, 0.7783, 0.4854, 0.3984, 0.7783, 0.4854, 0.3984, 0.7783, 0.4854, 0.3984, 0.7783, 0.4854, 0.3984, 0.7783, -0.1823, -0.6009, 0.7783, -0.1823, -0.6009, 0.7783, -0.1823, -0.6009, 0.7783, -0.1823, -0.6009, 0.7783, -0.1823, 0.6009, 0.7783, -0.1823, 0.6009, 0.7783, -0.1823, 0.6009, 0.7783, -0.1823, 0.6009, 0.7783, 0.3984, 0.4854, 0.7783, 0.3984, 0.4854, 0.7783, 0.3984, 0.4854, 0.7783, 0.3984, 0.4854, 0.7783, -0.06155, -0.6249, 0.7783, -0.06155, -0.6249, 0.7783, -0.06155, -0.6249, 0.7783, -0.06155, -0.6249, 0.7783, -0.296, 0.5538, 0.7783, -0.296, 0.5538, 0.7783, -0.296, 0.5538, 0.7783, -0.296, 0.5538, 0.7783, 0.296, 0.5538, 0.7783, 0.296, 0.5538, 0.7783, 0.296, 0.5538, 0.7783, 0.296, 0.5538, 0.7783, 0.06155, -0.6249, 0.7783, 0.06155, -0.6249, 0.7783, 0.06155, -0.6249, 0.7783, 0.06155, -0.6249, 0.7783, -0.3984, 0.4854, 0.7783, -0.3984, 0.4854, 0.7783, -0.3984, 0.4854, 0.7783, -0.3984, 0.4854, 0.7783, 0.1823, 0.6009, 0.7783, 0.1823, 0.6009, 0.7783, 0.1823, 0.6009, 0.7783, 0.1823, 0.6009, 0.7783, 0.1823, -0.6009, 0.7783, 0.1823, -0.6009, 0.7783, 0.1823, -0.6009, 0.7783, 0.1823, -0.6009, 0.7783, -0.4854, 0.3984, 0.7783, -0.4854, 0.3984, 0.7783, -0.4854, 0.3984, 0.7783, -0.4854, 0.3984, 0.7783, 0.06155, 0.6249, 0.7783, 0.06155, 0.6249, 0.7783, 0.06155, 0.6249, 0.7783, 0.06155, 0.6249, 0.7783, 0.296, -0.5538, 0.7783, 0.296, -0.5538, 0.7783, 0.296, -0.5538, 0.7783, 0.296, -0.5538, 0.7783, -0.5538, 0.296, 0.7783, -0.5538, 0.296, 0.7783, -0.5538, 0.296, 0.7783, -0.5538, 0.296, 0.7783, 0.3984, -0.4854, 0.7783, 0.3984, -0.4854, 0.7783, 0.3984, -0.4854, 0.7783, 0.3984, -0.4854, 0.7783, -0.6009, 0.1823, 0.7783, -0.6009, 0.1823, 0.7783, -0.6009, 0.1823, 0.7783, -0.6009, 0.1823, 0.7783, 0.4854, -0.3984, 0.7783, 0.4854, -0.3984, 0.7783, 0.4854, -0.3984, 0.7783, 0.4854, -0.3984, 0.7783, -0.6249, 0.06155, 0.7783, -0.6249, 0.06155, 0.7783, -0.6249, 0.06155, 0.7783, -0.6249, 0.06155, 0.7783, 0.5538, -0.296, 0.7783, 0.5538, -0.296, 0.7783, 0.5538, -0.296, 0.7783, 0.5538, -0.296, 0.7783, -0.6249, -0.06155, 0.7783, -0.6249, -0.06155, 0.7783, -0.6249, -0.06155, 0.7783, -0.6249, -0.06155, 0.7783, 0.6009, -0.1823, 0.7783, 0.6009, -0.1823, 0.7783, 0.6009, -0.1823, 0.7783, 0.6009, -0.1823, 0.7783, -0.6009, -0.1823, 0.7783, -0.6009, -0.1823, 0.7783, -0.6009, -0.1823, 0.7783, -0.6009, -0.1823, 0.7783, 0.6249, -0.06155, 0.7783, 0.6249, -0.06155, 0.7783, 0.6249, -0.06155, 0.7783, 0.6249, -0.06155, 0.7783, -0.5538, -0.296, 0.7783, -0.5538, -0.296, 0.7783, -0.5538, -0.296, 0.7783, -0.5538, -0.296, 0.7783, 0.6249, 0.06155, 0.7783, 0.6249, 0.06155, 0.7783, 0.6249, 0.06155, 0.7783, 0.6249, 0.06155, 0.7783, -0.4854, -0.3984, 0.7783, -0.4854, -0.3984, 0.7783, -0.4854, -0.3984, 0.7783, -0.4854, -0.3984, 0.7783, -0.2903, 0.9569, -5.809e-08, -0.2903, 0.9569, -5.809e-08, -0.2903, 0.9569, -5.809e-08, -0.2903, 0.9569, -5.809e-08, 0.6344, 0.773, 5.097e-09, 0.6344, 0.773, 5.097e-09, 0.6344, 0.773, 5.097e-09, 0.6344, 0.773, 5.097e-09, -0.09802, -0.9952, -8.126e-08, -0.09802, -0.9952, -8.126e-08, -0.09802, -0.9952, -8.126e-08, -0.09802, -0.9952, -8.126e-08, -0.4714, 0.8819, -1.523e-08, -0.4714, 0.8819, -1.523e-08, -0.4714, 0.8819, -1.523e-08, -0.4714, 0.8819, -1.523e-08, 0.4714, 0.8819, 7.199e-09, 0.4714, 0.8819, 7.199e-09, 0.4714, 0.8819, 7.199e-09, 0.4714, 0.8819, 7.199e-09, 0.09802, -0.9952, 1.064e-07, 0.09802, -0.9952, 1.064e-07, 0.09802, -0.9952, 1.064e-07, 0.09802, -0.9952, 1.064e-07, -0.6344, 0.773, -6.248e-08, -0.6344, 0.773, -6.248e-08, -0.6344, 0.773, -6.248e-08, -0.6344, 0.773, -6.248e-08, 0.2903, 0.9569, 5.444e-08, 0.2903, 0.9569, 5.444e-08, 0.2903, 0.9569, 5.444e-08, 0.2903, 0.9569, 5.444e-08, 0.2903, -0.9569, -8.126e-08, 0.2903, -0.9569, -8.126e-08, 0.2903, -0.9569, -8.126e-08, 0.2903, -0.9569, -8.126e-08, -0.773, 0.6344, -6.458e-08, -0.773, 0.6344, -6.458e-08, -0.773, 0.6344, -6.458e-08, -0.773, 0.6344, -6.458e-08, 0.09802, 0.9952, 8.126e-08, 0.09802, 0.9952, 8.126e-08, 0.09802, 0.9952, 8.126e-08, 0.09802, 0.9952, 8.126e-08, 0.4714, -0.8819, 1.523e-08, 0.4714, -0.8819, 1.523e-08, 0.4714, -0.8819, 1.523e-08, 0.4714, -0.8819, 1.523e-08, -0.8819, 0.4714, -9.553e-08, -0.8819, 0.4714, -9.553e-08, -0.8819, 0.4714, -9.553e-08, -0.8819, 0.4714, -9.553e-08, 0.6344, -0.773, -7.199e-09, 0.6344, -0.773, -7.199e-09, 0.6344, -0.773, -7.199e-09, 0.6344, -0.773, -7.199e-09, -0.9569, 0.2903, -8.998e-08, -0.9569, 0.2903, -8.998e-08, -0.9569, 0.2903, -8.998e-08, -0.9569, 0.2903, -8.998e-08, 0.773, -0.6344, 6.458e-08, 0.773, -0.6344, 6.458e-08, 0.773, -0.6344, 6.458e-08, 0.773, -0.6344, 6.458e-08, -0.9952, 0.09802, -9.471e-08, -0.9952, 0.09802, -9.471e-08, -0.9952, 0.09802, -9.471e-08, -0.9952, 0.09802, -9.471e-08, 0.8819, -0.4714, 9.553e-08, 0.8819, -0.4714, 9.553e-08, 0.8819, -0.4714, 9.553e-08, 0.8819, -0.4714, 9.553e-08, -0.9952, -0.09802, -9.472e-08, -0.9952, -0.09802, -9.472e-08, -0.9952, -0.09802, -9.472e-08, -0.9952, -0.09802, -9.472e-08, 0.9569, -0.2903, 8.998e-08, 0.9569, -0.2903, 8.998e-08, 0.9569, -0.2903, 8.998e-08, 0.9569, -0.2903, 8.998e-08, -0.9569, -0.2903, -8.819e-08, -0.9569, -0.2903, -8.819e-08, -0.9569, -0.2903, -8.819e-08, -0.9569, -0.2903, -8.819e-08, 0.9952, -0.09802, 9.471e-08, 0.9952, -0.09802, 9.471e-08, 0.9952, -0.09802, 9.471e-08, 0.9952, -0.09802, 9.471e-08, -0.8819, -0.4714, -9.292e-08, -0.8819, -0.4714, -9.292e-08, -0.8819, -0.4714, -9.292e-08, -0.8819, -0.4714, -9.292e-08, 0.9952, 0.09802, 9.472e-08, 0.9952, 0.09802, 9.472e-08, 0.9952, 0.09802, 9.472e-08, 0.9952, 0.09802, 9.472e-08, -0.773, -0.6344, -7.867e-08, -0.773, -0.6344, -7.867e-08, -0.773, -0.6344, -7.867e-08, -0.773, -0.6344, -7.867e-08, 0.9569, 0.2903, 8.819e-08, 0.9569, 0.2903, 8.819e-08, 0.9569, 0.2903, 8.819e-08, 0.9569, 0.2903, 8.819e-08, -0.6344, -0.773, -7.477e-08, -0.6344, -0.773, -7.477e-08, -0.6344, -0.773, -7.477e-08, -0.6344, -0.773, -7.477e-08, 0.8819, 0.4714, 9.292e-08, 0.8819, 0.4714, 9.292e-08, 0.8819, 0.4714, 9.292e-08, 0.8819, 0.4714, 9.292e-08, -0.4714, -0.8819, -7.199e-09, -0.4714, -0.8819, -7.199e-09, -0.4714, -0.8819, -7.199e-09, -0.4714, -0.8819, -7.199e-09, -0.09802, 0.9952, 3.294e-08, -0.09802, 0.9952, 3.294e-08, -0.09802, 0.9952, 3.294e-08, -0.09802, 0.9952, 3.294e-08, 0.773, 0.6344, 7.867e-08, 0.773, 0.6344, 7.867e-08, 0.773, 0.6344, 7.867e-08, 0.773, 0.6344, 7.867e-08, -0.2903, -0.9569, 8.491e-08, -0.2903, -0.9569, 8.491e-08, -0.2903, -0.9569, 8.491e-08, -0.2903, -0.9569, 8.491e-08, 2.417e-06, -8.783e-07, 1.0, 2.417e-06, -8.783e-07, 1.0, 2.417e-06, -8.783e-07, 1.0, -2.819e-06, -8.783e-07, 1.0, -2.819e-06, -8.783e-07, 1.0, -2.819e-06, -8.783e-07, 1.0, 3.222e-06, -2.966e-07, 1.0, 3.222e-06, -2.966e-07, 1.0, 3.222e-06, -2.966e-07, 1.0, -3.222e-06, -1.426e-06, 1.0, -3.222e-06, -1.426e-06, 1.0, -3.222e-06, -1.426e-06, 1.0, 2.518e-06, 2.966e-07, 1.0, 2.518e-06, 2.966e-07, 1.0, 2.518e-06, 2.966e-07, 1.0, -2.417e-06, -1.92e-06, 1.0, -2.417e-06, -1.92e-06, 1.0, -2.417e-06, -1.92e-06, 1.0, 2.819e-06, 8.783e-07, 1.0, 2.819e-06, 8.783e-07, 1.0, 2.819e-06, 8.783e-07, 1.0, 0.0, -2.339e-06, 1.0, 0.0, -2.339e-06, 1.0, 0.0, -2.339e-06, 1.0, 3.222e-06, 1.426e-06, 1.0, 3.222e-06, 1.426e-06, 1.0, 3.222e-06, 1.426e-06, 1.0, -1.611e-06, -2.668e-06, 1.0, -1.611e-06, -2.668e-06, 1.0, -1.611e-06, -2.668e-06, 1.0, 0.0, 3.011e-06, 1.0, 0.0, 3.011e-06, 1.0, 0.0, 3.011e-06, 1.0, 4.028e-06, 1.92e-06, 1.0, 4.028e-06, 1.92e-06, 1.0, 4.028e-06, 1.92e-06, 1.0, 0.0, -2.895e-06, 1.0, 0.0, -2.895e-06, 1.0, 0.0, -2.895e-06, 1.0, 0.0, 2.895e-06, 1.0, 0.0, 2.895e-06, 1.0, 0.0, 2.895e-06, 1.0, 0.0, 2.339e-06, 1.0, 0.0, 2.339e-06, 1.0, 0.0, 2.339e-06, 1.0, 0.0, -3.011e-06, 1.0, 0.0, -3.011e-06, 1.0, 0.0, -3.011e-06, 1.0, -1.611e-06, 2.668e-06, 1.0, -1.611e-06, 2.668e-06, 1.0, -1.611e-06, 2.668e-06, 1.0, 1.611e-06, 2.668e-06, 1.0, 1.611e-06, 2.668e-06, 1.0, 1.611e-06, 2.668e-06, 1.0, 0.0, -3.011e-06, 1.0, 0.0, -3.011e-06, 1.0, 0.0, -3.011e-06, 1.0, 0.0, 2.339e-06, 1.0, 0.0, 2.339e-06, 1.0, 0.0, 2.339e-06, 1.0, 0.0, 2.895e-06, 1.0, 0.0, 2.895e-06, 1.0, 0.0, 2.895e-06, 1.0, 0.0, -2.895e-06, 1.0, 0.0, -2.895e-06, 1.0, 0.0, -2.895e-06, 1.0, -3.222e-06, 1.92e-06, 1.0, -3.222e-06, 1.92e-06, 1.0, -3.222e-06, 1.92e-06, 1.0, 0.0, 3.011e-06, 1.0, 0.0, 3.011e-06, 1.0, 0.0, 3.011e-06, 1.0, 1.611e-06, -2.668e-06, 1.0, 1.611e-06, -2.668e-06, 1.0, 1.611e-06, -2.668e-06, 1.0, -3.222e-06, 1.426e-06, 1.0, -3.222e-06, 1.426e-06, 1.0, -3.222e-06, 1.426e-06, 1.0, 0.0, -2.339e-06, 1.0, 0.0, -2.339e-06, 1.0, 0.0, -2.339e-06, 1.0, -2.417e-06, 8.783e-07, 1.0, -2.417e-06, 8.783e-07, 1.0, -2.417e-06, 8.783e-07, 1.0, 1.611e-06, -1.92e-06, 1.0, 1.611e-06, -1.92e-06, 1.0, 1.611e-06, -1.92e-06, 1.0, -2.417e-06, 2.966e-07, 1.0, -2.417e-06, 2.966e-07, 1.0, -2.417e-06, 2.966e-07, 1.0, 3.222e-06, -1.426e-06, 1.0, 3.222e-06, -1.426e-06, 1.0, 3.222e-06, -1.426e-06, 1.0, -3.121e-06, -2.966e-07, 1.0, -3.121e-06, -2.966e-07, 1.0, -3.121e-06, -2.966e-07, 1.0])] * 3)])
me_circle_002 = bpy.data.meshes.new('Circle.002')
me_circle_002.from_pydata([(-1.009e-07, 0.2356, -0.02249), (-0.04597, 0.2311, -0.02249), (-0.09017, 0.2177, -0.02249), (-0.1309, 0.1959, -0.02249), (-0.1666, 0.1666, -0.02249), (-0.1959, 0.1309, -0.02249), (-0.2177, 0.09017, -0.02249), (-0.2311, 0.04597, -0.02249), (-0.2356, 1.061e-07, -0.02249), (-0.2311, -0.04597, -0.02249), (-0.2177, -0.09017, -0.02249), (-0.1959, -0.1309, -0.02249), (-0.1666, -0.1666, -0.02249), (-0.1309, -0.1959, -0.02249), (-0.09017, -0.2177, -0.02249), (-0.04597, -0.2311, -0.02249), (-1.009e-07, -0.2356, -0.02249), (0.04597, -0.2311, -0.02249), (0.09017, -0.2177, -0.02249), (0.1309, -0.1959, -0.02249), (0.1666, -0.1666, -0.02249), (0.1959, -0.1309, -0.02249), (0.2177, -0.09017, -0.02249), (0.2311, -0.04597, -0.02249), (0.2356, 1.061e-07, -0.02249), (0.2311, 0.04597, -0.02249), (0.2177, 0.09017, -0.02249), (0.1959, 0.1309, -0.02249), (0.1666, 0.1666, -0.02249), (0.1309, 0.1959, -0.02249), (0.09017, 0.2177, -0.02249), (0.04597, 0.2311, -0.02249), (-1.094e-07, 0.2191, 0.05013), (-0.04275, 0.2149, 0.05013), (-0.08386, 0.2024, 0.05013), (-0.1217, 0.1822, 0.05013), (-0.1549, 0.1549, 0.05013), (-0.1822, 0.1217, 0.05013), (-0.2024, 0.08386, 0.05013), (-0.2149, 0.04275, 0.05013), (-0.2191, 1.06e-07, 0.05013), (-0.2149, -0.04275, 0.05013), (-0.2024, -0.08386, 0.05013), (-0.1822, -0.1217, 0.05013), (-0.1549, -0.1549, 0.05013), (-0.1217, -0.1822, 0.05013), (-0.08386, -0.2024, 0.05013), (-0.04275, -0.2149, 0.05013), (-1.094e-07, -0.2191, 0.05013), (0.04275, -0.2149, 0.05013), (0.08386, -0.2024, 0.05013), (0.1217, -0.1822, 0.05013), (0.1549, -0.1549, 0.05013), (0.1822, -0.1217, 0.05013), (0.2024, -0.08386, 0.05013), (0.2149, -0.04275, 0.05013), (0.2191, 1.06e-07, 0.05013), (0.2149, 0.04275, 0.05013), (0.2024, 0.08386, 0.05013), (0.1822, 0.1217, 0.05013), (0.1549, 0.1549, 0.05013), (0.1217, 0.1822, 0.05013), (0.08386, 0.2024, 0.05013), (0.04275, 0.2149, 0.05013), (-7.184e-08, 0.1618, 0.05013), (-0.03157, 0.1587, 0.05013), (-0.06192, 0.1495, 0.05013), (-0.0899, 0.1345, 0.05013), (-0.1144, 0.1144, 0.05013), (-0.1345, 0.0899, 0.05013), (-0.1495, 0.06192, 0.05013), (-0.1587, 0.03157, 0.05013), (-0.1618, 1.075e-07, 0.05013), (-0.1587, -0.03157, 0.05013), (-0.1495, -0.06192, 0.05013), (-0.1345, -0.0899, 0.05013), (-0.1144, -0.1144, 0.05013), (-0.0899, -0.1345, 0.05013), (-0.06192, -0.1495, 0.05013), (-0.03157, -0.1587, 0.05013), (-7.184e-08, -0.1618, 0.05013), (0.03157, -0.1587, 0.05013), (0.06192, -0.1495, 0.05013), (0.0899, -0.1345, 0.05013), (0.1144, -0.1144, 0.05013), (0.1345, -0.0899, 0.05013), (0.1495, -0.06192, 0.05013), (0.1587, -0.03157, 0.05013), (0.1618, 1.075e-07, 0.05013), (0.1587, 0.03157, 0.05013), (0.1495, 0.06192, 0.05013), (0.1345, 0.0899, 0.05013), (0.1144, 0.1144, 0.05013), (0.0899, 0.1345, 0.05013), (0.06192, 0.1495, 0.05013), (0.03157, 0.1587, 0.05013), (-4.779e-08, 0.06182, 0.1304), (-0.01206, 0.06063, 0.1304), (-0.02366, 0.05711, 0.1304), (-0.03434, 0.0514, 0.1304), (-0.04371, 0.04371, 0.1304), (-0.0514, 0.03434, 0.1304), (-0.05711, 0.02366, 0.1304), (-0.06063, 0.01206, 0.1304), (-0.06182, 1.087e-07, 0.1304), (-0.06063, -0.01206, 0.1304), (-0.05711, -0.02366, 0.1304), (-0.0514, -0.03434, 0.1304), (-0.04371, -0.04371, 0.1304), (-0.03434, -0.0514, 0.1304), (-0.02366, -0.05711, 0.1304), (-0.01206, -0.06063, 0.1304), (-4.779e-08, -0.06182, 0.1304), (0.01206, -0.06063, 0.1304), (0.02366, -0.05711, 0.1304), (0.03434, -0.0514, 0.1304), (0.04371, -0.04371, 0.1304), (0.0514, -0.03434, 0.1304), (0.05711, -0.02366, 0.1304), (0.06063, -0.01206, 0.1304), (0.06182, 1.087e-07, 0.1304), (0.06063, 0.01206, 0.1304), (0.05711, 0.02366, 0.1304), (0.0514, 0.03434, 0.1304), (0.04371, 0.04371, 0.1304), (0.03434, 0.0514, 0.1304), (0.02366, 0.05711, 0.1304), (0.01206, 0.06063, 0.1304), (-5.115e-08, 0.06182, 0.1749), (-0.01206, 0.06063, 0.1749), (-0.02366, 0.05711, 0.1749), (-0.03434, 0.0514, 0.1749), (-0.04371, 0.04371, 0.1749), (-0.0514, 0.03434, 0.1749), (-0.05711, 0.02366, 0.1749), (-0.06063, 0.01206, 0.1749), (-0.06182, 1.087e-07, 0.1749), (-0.06063, -0.01206, 0.1749), (-0.05711, -0.02366, 0.1749), (-0.0514, -0.03434, 0.1749), (-0.04371, -0.04371, 0.1749), (-0.03434, -0.0514, 0.1749), (-0.02366, -0.05711, 0.1749), (-0.01206, -0.06063, 0.1749), (-5.115e-08, -0.06182, 0.1749), (0.01206, -0.06063, 0.1749), (0.02366, -0.05711, 0.1749), (0.03434, -0.0514, 0.1749), (0.04371, -0.04371, 0.1749), (0.0514, -0.03434, 0.1749), (0.05711, -0.02366, 0.1749), (0.06063, -0.01206, 0.1749), (0.06182, 1.087e-07, 0.1749), (0.06063, 0.01206, 0.1749), (0.05711, 0.02366, 0.1749), (0.0514, 0.03434, 0.1749), (0.04371, 0.04371, 0.1749), (0.03434, 0.0514, 0.1749), (0.02366, 0.05711, 0.1749), (0.01206, 0.06063, 0.1749), (1.654e-08, 1.089e-07, 0.1749)], [], [(1, 33, 32, 0), (28, 60, 59, 27), (15, 47, 46, 14), (2, 34, 33, 1), (29, 61, 60, 28), (16, 48, 47, 15), (3, 35, 34, 2), (30, 62, 61, 29), (17, 49, 48, 16), (4, 36, 35, 3), (31, 63, 62, 30), (18, 50, 49, 17), (5, 37, 36, 4), (0, 32, 63, 31), (19, 51, 50, 18), (6, 38, 37, 5), (20, 52, 51, 19), (7, 39, 38, 6), (21, 53, 52, 20), (8, 40, 39, 7), (22, 54, 53, 21), (9, 41, 40, 8), (23, 55, 54, 22), (10, 42, 41, 9), (24, 56, 55, 23), (11, 43, 42, 10), (25, 57, 56, 24), (12, 44, 43, 11), (26, 58, 57, 25), (13, 45, 44, 12), (27, 59, 58, 26), (14, 46, 45, 13), (55, 87, 86, 54), (42, 74, 73, 41), (56, 88, 87, 55), (43, 75, 74, 42), (57, 89, 88, 56), (44, 76, 75, 43), (58, 90, 89, 57), (45, 77, 76, 44), (59, 91, 90, 58), (46, 78, 77, 45), (33, 65, 64, 32), (60, 92, 91, 59), (47, 79, 78, 46), (34, 66, 65, 33), (61, 93, 92, 60), (48, 80, 79, 47), (35, 67, 66, 34), (62, 94, 93, 61), (49, 81, 80, 48), (36, 68, 67, 35), (63, 95, 94, 62), (50, 82, 81, 49), (37, 69, 68, 36), (32, 64, 95, 63), (51, 83, 82, 50), (38, 70, 69, 37), (52, 84, 83, 51), (39, 71, 70, 38), (53, 85, 84, 52), (40, 72, 71, 39), (54, 86, 85, 53), (41, 73, 72, 40), (90, 122, 121, 89), (77, 109, 108, 76), (91, 123, 122, 90), (78, 110, 109, 77), (65, 97, 96, 64), (92, 124, 123, 91), (79, 111, 110, 78), (66, 98, 97, 65), (93, 125, 124, 92), (80, 112, 111, 79), (67, 99, 98, 66), (94, 126, 125, 93), (81, 113, 112, 80), (68, 100, 99, 67), (95, 127, 126, 94), (82, 114, 113, 81), (69, 101, 100, 68), (64, 96, 127, 95), (83, 115, 114, 82), (70, 102, 101, 69), (84, 116, 115, 83), (71, 103, 102, 70), (85, 117, 116, 84), (72, 104, 103, 71), (86, 118, 117, 85), (73, 105, 104, 72), (87, 119, 118, 86), (74, 106, 105, 73), (88, 120, 119, 87), (75, 107, 106, 74), (89, 121, 120, 88), (76, 108, 107, 75), (98, 130, 129, 97), (125, 157, 156, 124), (112, 144, 143, 111), (99, 131, 130, 98), (126, 158, 157, 125), (113, 145, 144, 112), (100, 132, 131, 99), (127, 159, 158, 126), (114, 146, 145, 113), (101, 133, 132, 100), (96, 128, 159, 127), (115, 147, 146, 114), (102, 134, 133, 101), (116, 148, 147, 115), (103, 135, 134, 102), (117, 149, 148, 116), (104, 136, 135, 103), (118, 150, 149, 117), (105, 137, 136, 104), (119, 151, 150, 118), (106, 138, 137, 105), (120, 152, 151, 119), (107, 139, 138, 106), (121, 153, 152, 120), (108, 140, 139, 107), (122, 154, 153, 121), (109, 141, 140, 108), (123, 155, 154, 122), (110, 142, 141, 109), (97, 129, 128, 96), (124, 156, 155, 123), (111, 143, 142, 110), (151, 160, 150), (138, 160, 137), (152, 160, 151), (139, 160, 138), (153, 160, 152), (140, 160, 139), (154, 160, 153), (141, 160, 140), (155, 160, 154), (142, 160, 141), (129, 160, 128), (156, 160, 155), (143, 160, 142), (130, 160, 129), (157, 160, 156), (144, 160, 143), (131, 160, 130), (158, 160, 157), (145, 160, 144), (132, 160, 131), (159, 160, 158), (146, 160, 145), (133, 160, 132), (128, 160, 159), (147, 160, 146), (134, 160, 133), (148, 160, 147), (135, 160, 134), (149, 160, 148), (136, 160, 135), (150, 160, 149), (137, 160, 136)])
_uv = me_circle_002.uv_layers.new(name='UVMap')
_uv.uv.foreach_set('vector', [0.0, 0.0, 0.0, 0.0, 0.0, 0.0, 0.0, 0.0, 0.0, 0.0, 0.0, 0.0, 0.0, 0.0, 0.0, 0.0, 0.0, 0.0, 0.0, 0.0, 0.0, 0.0, 0.0, 0.0, 0.0, 0.0, 0.0, 0.0, 0.0, 0.0, 0.0, 0.0, 0.0, 0.0, 0.0, 0.0, 0.0, 0.0, 0.0, 0.0, 0.0, 0.0, 0.0, 0.0, 0.0, 0.0, 0.0, 0.0, 0.0, 0.0, 0.0, 0.0, 0.0, 0.0, 0.0, 0.0, 0.0, 0.0, 0.0, 0.0, 0.0, 0.0, 0.0, 0.0, 0.0, 0.0, 0.0, 0.0, 0.0, 0.0, 0.0, 0.0, 0.0, 0.0, 0.0, 0.0, 0.0, 0.0, 0.0, 0.0, 0.0, 0.0, 0.0, 0.0, 0.0, 0.0, 0.0, 0.0, 0.0, 0.0, 0.0, 0.0, 0.0, 0.0, 0.0, 0.0, 0.0, 0.0, 0.0, 0.0, 0.0, 0.0, 0.0, 0.0, 0.0, 0.0, 0.0, 0.0, 0.0, 0.0, 0.0, 0.0, 0.0, 0.0, 0.0, 0.0, 0.0, 0.0, 0.0, 0.0, 0.0, 0.0, 0.0, 0.0, 0.0, 0.0, 0.0, 0.0, 0.0, 0.0, 0.0, 0.0, 0.0, 0.0, 0.0, 0.0, 0.0, 0.0, 0.0, 0.0, 0.0, 0.0, 0.0, 0.0, 0.0, 0.0, 0.0, 0.0, 0.0, 0.0, 0.0, 0.0, 0.0, 0.0, 0.0, 0.0, 0.0, 0.0, 0.0, 0.0, 0.0, 0.0, 0.0, 0.0, 0.0, 0.0, 0.0, 0.0, 0.0, 0.0, 0.0, 0.0, 0.0, 0.0, 0.0, 0.0, 0.0, 0.0, 0.0, 0.0, 0.0, 0.0, 0.0, 0.0, 0.0, 0.0, 0.0, 0.0, 0.0, 0.0, 0.0, 0.0, 0.0, 0.0, 0.0, 0.0, 0.0, 0.0, 0.0, 0.0, 0.0, 0.0, 0.0, 0.0, 0.0, 0.0, 0.0, 0.0, 0.0, 0.0, 0.0, 0.0, 0.0, 0.0, 0.0, 0.0, 0.0, 0.0, 0.0, 0.0, 0.0, 0.0, 0.0, 0.0, 0.0, 0.0, 0.0, 0.0, 0.0, 0.0, 0.0, 0.0, 0.0, 0.0, 0.0, 0.0, 0.0, 0.0, 0.0, 0.0, 0.0, 0.0, 0.0, 0.0, 0.0, 0.0, 0.0, 0.0, 0.0, 0.0, 0.0, 0.0, 0.0, 0.0, 0.0, 0.0, 0.0, 0.0, 0.0, 0.0, 0.0, 0.0, 0.0, 0.0, 0.0, 0.0, 0.0, 0.0, 0.0, 0.0, 0.0, 0.0, 0.0, 0.0, 0.0, 0.0, 0.0, 0.0, 0.0, 0.0, 0.0, 0.0, 0.0, 0.0, 0.0, 0.0, 0.0, 0.0, 0.0, 0.0, 0.0, 0.0, 0.0, 0.0, 0.0, 0.0, 0.0, 0.0, 0.0, 0.0, 0.0, 0.0, 0.0, 0.0, 0.0, 0.0, 0.0, 0.0, 0.0, 0.0, 0.0, 0.0, 0.0, 0.0, 0.0, 0.0, 0.0, 0.0, 0.0, 0.0, 0.0, 0.0, 0.0, 0.0, 0.0, 0.0, 0.0, 0.0, 0.0, 0.0, 0.0, 0.0, 0.0, 0.0, 0.0, 0.0, 0.0, 0.0, 0.0, 0.0, 0.0, 0.0, 0.0, 0.0, 0.0, 0.0, 0.0, 0.0, 0.0, 0.0, 0.0, 0.0, 0.0, 0.0, 0.0, 0.0, 0.0, 0.0, 0.0, 0.0, 0.0, 0.0, 0.0, 0.0, 0.0, 0.0, 0.0, 0.0, 0.0, 0.0, 0.0, 0.0, 0.0, 0.0, 0.0, 0.0, 0.0, 0.0, 0.0, 0.0, 0.0, 0.0, 0.0, 0.0, 0.0, 0.0, 0.0, 0.0, 0.0, 0.0, 0.0, 0.0, 0.0, 0.0, 0.0, 0.0, 0.0, 0.0, 0.0, 0.0, 0.0, 0.0, 0.0, 0.0, 0.0, 0.0, 0.0, 0.0, 0.0, 0.0, 0.0, 0.0, 0.0, 0.0, 0.0, 0.0, 0.0, 0.0, 0.0, 0.0, 0.0, 0.0, 0.0, 0.0, 0.0, 0.0, 0.0, 0.0, 0.0, 0.0, 0.0, 0.0, 0.0, 0.0, 0.0, 0.0, 0.0, 0.0, 0.0, 0.0, 0.0, 0.0, 0.0, 0.0, 0.0, 0.0, 0.0, 0.0, 0.0, 0.0, 0.0, 0.0, 0.0, 0.0, 0.0, 0.0, 0.0, 0.0, 0.0, 0.0, 0.0, 0.0, 0.0, 0.0, 0.0, 0.0, 0.0, 0.0, 0.0, 0.0, 0.0, 0.0, 0.0, 0.0, 0.0, 0.0, 0.0, 0.0, 0.0, 0.0, 0.0, 0.0, 0.0, 0.0, 0.0, 0.0, 0.0, 0.0, 0.0, 0.0, 0.0, 0.0, 0.0, 0.0, 0.0, 0.0, 0.0, 0.0, 0.0, 0.0, 0.0, 0.0, 0.0, 0.0, 0.0, 0.0, 0.0, 0.0, 0.0, 0.0, 0.0, 0.0, 0.0, 0.0, 0.0, 0.0, 0.0, 0.0, 0.0, 0.0, 0.0, 0.0, 0.0, 0.0, 0.0, 0.0, 0.0, 0.0, 0.0, 0.0, 0.0, 0.0, 0.0, 0.0, 0.0, 0.0, 0.0, 0.0, 0.0, 0.0, 0.0, 0.0, 0.0, 0.0, 0.0, 0.0, 0.0, 0.0, 0.0, 0.0, 0.0, 0.0, 0.0, 0.0, 0.0, 0.0, 0.0, 0.0, 0.0, 0.0, 0.0, 0.0, 0.0, 0.0, 0.0, 0.0, 0.0, 0.0, 0.0, 0.0, 0.0, 0.0, 0.0, 0.0, 0.0, 0.0, 0.0, 0.0, 0.0, 0.0, 0.0, 0.0, 0.0, 0.0, 0.0, 0.0, 0.0, 0.0, 0.0, 0.0, 0.0, 0.0, 0.0, 0.0, 0.0, 0.0, 0.0, 0.0, 0.0, 0.0, 0.0, 0.0, 0.0, 0.0, 0.0, 0.0, 0.0, 0.0, 0.0, 0.0, 0.0, 0.0, 0.0, 0.0, 0.0, 0.0, 0.0, 0.0, 0.0, 0.0, 0.0, 0.0, 0.0, 0.0, 0.0, 0.0, 0.0, 0.0, 0.0, 0.0, 0.0, 0.0, 0.0, 0.0, 0.0, 0.0, 0.0, 0.0, 0.0, 0.0, 0.0, 0.0, 0.0, 0.0, 0.0, 0.0, 0.0, 0.0, 0.0, 0.0, 0.0, 0.0, 0.0, 0.0, 0.0, 0.0, 0.0, 0.0, 0.0, 0.0, 0.0, 0.0, 0.0, 0.0, 0.0, 0.0, 0.0, 0.0, 0.0, 0.0, 0.0, 0.0, 0.0, 0.0, 0.0, 0.0, 0.0, 0.0, 0.0, 0.0, 0.0, 0.0, 0.0, 0.0, 0.0, 0.0, 0.0, 0.0, 0.0, 0.0, 0.0, 0.0, 0.0, 0.0, 0.0, 0.0, 0.0, 0.0, 0.0, 0.0, 0.0, 0.0, 0.0, 0.0, 0.0, 0.0, 0.0, 0.0, 0.0, 0.0, 0.0, 0.0, 0.0, 0.0, 0.0, 0.0, 0.0, 0.0, 0.0, 0.0, 0.0, 0.0, 0.0, 0.0, 0.0, 0.0, 0.0, 0.0, 0.0, 0.0, 0.0, 0.0, 0.0, 0.0, 0.0, 0.0, 0.0, 0.0, 0.0, 0.0, 0.0, 0.0, 0.0, 0.0, 0.0, 0.0, 0.0, 0.0, 0.0, 0.0, 0.0, 0.0, 0.0, 0.0, 0.0, 0.0, 0.0, 0.0, 0.0, 0.0, 0.0, 0.0, 0.0, 0.0, 0.0, 0.0, 0.0, 0.0, 0.0, 0.0, 0.0, 0.0, 0.0, 0.0, 0.0, 0.0, 0.0, 0.0, 0.0, 0.0, 0.0, 0.0, 0.0, 0.0, 0.0, 0.0, 0.0, 0.0, 0.0, 0.0, 0.0, 0.0, 0.0, 0.0, 0.0, 0.0, 0.0, 0.0, 0.0, 0.0, 0.0, 0.0, 0.0, 0.0, 0.0, 0.0, 0.0, 0.0, 0.0, 0.0, 0.0, 0.0, 0.0, 0.0, 0.0, 0.0, 0.0, 0.0, 0.0, 0.0, 0.0, 0.0, 0.0, 0.0, 0.0, 0.0, 0.0, 0.0, 0.0, 0.0, 0.0, 0.0, 0.0, 0.0, 0.0, 0.0, 0.0, 0.0, 0.0, 0.0, 0.0, 0.0, 0.0, 0.0, 0.0, 0.0, 0.0, 0.0, 0.0, 0.0, 0.0, 0.0, 0.0, 0.0, 0.0, 0.0, 0.0, 0.0, 0.0, 0.0, 0.0, 0.0, 0.0, 0.0, 0.0, 0.0, 0.0, 0.0, 0.0, 0.0, 0.0, 0.0, 0.0, 0.0, 0.0, 0.0, 0.0, 0.0, 0.0, 0.0, 0.0, 0.0, 0.0, 0.0, 0.0, 0.0, 0.0, 0.0, 0.0, 0.0, 0.0, 0.0, 0.0, 0.0, 0.0, 0.0, 0.0, 0.0, 0.0, 0.0, 0.0, 0.0, 0.0, 0.0, 0.0, 0.0, 0.0, 0.0, 0.0, 0.0, 0.0, 0.0, 0.0, 0.0, 0.0, 0.0, 0.0, 0.0, 0.0, 0.0, 0.0, 0.0, 0.0, 0.0, 0.0, 0.0, 0.0, 0.0, 0.0, 0.0, 0.0, 0.0, 0.0, 0.0, 0.0, 0.0, 0.0, 0.0, 0.0, 0.0, 0.0, 0.0, 0.0, 0.0, 0.0, 0.0, 0.0, 0.0, 0.0, 0.0, 0.0, 0.0, 0.0, 0.0, 0.0, 0.0, 0.0, 0.0, 0.0, 0.0, 0.0, 0.0, 0.0, 0.0, 0.0, 0.0, 0.0, 0.0, 0.0, 0.0, 0.0, 0.0, 0.0, 0.0, 0.0, 0.0, 0.0, 0.0, 0.0, 0.0, 0.0, 0.0, 0.0, 0.0, 0.0, 0.0, 0.0, 0.0, 0.0, 0.0, 0.0, 0.0, 0.0, 0.0, 0.0, 0.0, 0.0, 0.0, 0.0, 0.0, 0.0, 0.0, 0.0, 0.0, 0.0, 0.0, 0.0, 0.0, 0.0, 0.0, 0.0, 0.0, 0.0, 0.0, 0.0, 0.0, 0.0, 0.0, 0.0, 0.0, 0.0, 0.0, 0.0, 0.0, 0.0, 0.0, 0.0, 0.0, 0.0, 0.0, 0.0, 0.0, 0.0, 0.0, 0.0, 0.0, 0.0, 0.0, 0.0, 0.0, 0.0, 0.0, 0.0, 0.0, 0.0, 0.0, 0.0, 0.0, 0.0, 0.0, 0.0, 0.0, 0.0, 0.0, 0.0, 0.0, 0.0, 0.0, 0.0, 0.0, 0.0, 0.0, 0.0, 0.0, 0.0, 0.0, 0.0, 0.0, 0.0, 0.0, 0.0, 0.0, 0.0, 0.0, 0.0, 0.0, 0.0, 0.0, 0.0, 0.0, 0.0, 0.0, 0.0, 0.0, 0.0, 0.0, 0.0, 0.0, 0.0, 0.0, 0.0, 0.0, 0.0, 0.0, 0.0, 0.0, 0.0, 0.0, 0.0, 0.0, 0.0, 0.0, 0.0, 0.0, 0.0, 0.0, 0.0, 0.0, 0.0, 0.0, 0.0, 0.0, 0.0, 0.0, 0.0, 0.0, 0.0, 0.0, 0.0, 0.0, 0.0, 0.0, 0.0, 0.0, 0.0, 0.0, 0.0, 0.0, 0.0, 0.0, 0.0, 0.0, 0.0, 0.0, 0.0, 0.0, 0.0, 0.0, 0.0, 0.0, 0.0, 0.0, 0.0, 0.0, 0.0, 0.0, 0.0, 0.0, 0.0, 0.0, 0.0, 0.0, 0.0, 0.0, 0.0, 0.0, 0.0, 0.0, 0.0, 0.0, 0.0, 0.0, 0.0, 0.0, 0.0, 0.0, 0.0, 0.0, 0.0, 0.0, 0.0, 0.0, 0.0, 0.0, 0.0, 0.0, 0.0, 0.0, 0.0, 0.0, 0.0, 0.0, 0.0, 0.0, 0.0, 0.0, 0.0, 0.0, 0.0, 0.0, 0.0, 0.0, 0.0, 0.0, 0.0, 0.0, 0.0, 0.0, 0.0, 0.0, 0.0, 0.0, 0.0, 0.0, 0.0, 0.0, 0.0, 0.0, 0.0, 0.0, 0.0, 0.0, 0.0, 0.0, 0.0, 0.0])
me_circle_002.materials.append(mat_material_004)
me_circle_002.update()
me_cube_003 = bpy.data.meshes.new('Cube.003')
me_cube_003.from_pydata([(1.049, -0.2318, -1.669), (1.049, -0.2318, 1.797), (1.049, 0.1464, -1.683), (1.049, 0.1464, 1.782), (1.285, -0.2318, -1.669), (1.285, -0.2318, 1.797), (1.285, 0.1464, -1.683), (1.285, 0.1464, 1.782)], [], [(0, 1, 3, 2), (2, 3, 7, 6), (6, 7, 5, 4), (4, 5, 1, 0), (2, 6, 4, 0), (7, 3, 1, 5)])
_uv = me_cube_003.uv_layers.new(name='UVMap')
_uv.uv.foreach_set('vector', [0.375, 0.0, 0.625, 0.0, 0.625, 0.25, 0.375, 0.25, 0.375, 0.25, 0.625, 0.25, 0.625, 0.5, 0.375, 0.5, 0.375, 0.5, 0.625, 0.5, 0.625, 0.75, 0.375, 0.75, 0.375, 0.75, 0.625, 0.75, 0.625, 1.0, 0.375, 1.0, 0.125, 0.5, 0.375, 0.5, 0.375, 0.75, 0.125, 0.75, 0.625, 0.5, 0.875, 0.5, 0.875, 0.75, 0.625, 0.75])
me_cube_003.materials.append(mat_material_002)
me_cube_003.update()
me_cube_004 = bpy.data.meshes.new('Cube.004')
me_cube_004.from_pydata([(-1.0, -1.0, -1.0), (-1.0, -1.0, 1.0), (-1.0, 1.0, -1.0), (-1.0, 1.0, 1.0), (1.0, -1.0, -1.0), (1.0, -1.0, 1.0), (1.0, 1.0, -1.0), (1.0, 1.0, 1.0), (-1.0, -0.895, -0.895), (-1.0, -0.895, 0.895), (-1.0, 0.895, -0.895), (-1.0, 0.895, 0.895), (0.8686, -0.895, -0.895), (0.8686, -0.895, 0.895), (0.8686, 0.895, -0.895), (0.8686, 0.895, 0.895), (0.8686, 0.0, 0.0)], [], [(3, 2, 10, 11), (2, 3, 7, 6), (6, 7, 5, 4), (4, 5, 1, 0), (2, 6, 4, 0), (7, 3, 1, 5), (0, 1, 9, 8), (1, 3, 11, 9), (2, 0, 8, 10), (9, 11, 15, 13), (10, 8, 12, 14), (11, 10, 14, 15), (8, 9, 13, 12), (15, 14, 16), (12, 13, 16), (13, 15, 16), (14, 12, 16)])
_uv = me_cube_004.uv_layers.new(name='UVMap')
_uv.uv.foreach_set('vector', [0.625, 0.25, 0.375, 0.25, 0.375, 0.25, 0.625, 0.25, 0.375, 0.25, 0.625, 0.25, 0.625, 0.5, 0.375, 0.5, 0.375, 0.5, 0.625, 0.5, 0.625, 0.75, 0.375, 0.75, 0.375, 0.75, 0.625, 0.75, 0.625, 1.0, 0.375, 1.0, 0.125, 0.5, 0.375, 0.5, 0.375, 0.75, 0.125, 0.75, 0.625, 0.5, 0.875, 0.5, 0.875, 0.75, 0.625, 0.75, 0.375, 1.0, 0.625, 1.0, 0.625, 1.0, 0.375, 1.0, 0.875, 0.75, 0.875, 0.5, 0.875, 0.5, 0.875, 0.75, 0.125, 0.5, 0.125, 0.75, 0.125, 0.75, 0.125, 0.5, 0.875, 0.75, 0.875, 0.5, 0.875, 0.5, 0.875, 0.75, 0.125, 0.5, 0.125, 0.75, 0.125, 0.75, 0.125, 0.5, 0.625, 0.25, 0.375, 0.25, 0.375, 0.25, 0.625, 0.25, 0.375, 1.0, 0.625, 1.0, 0.625, 1.0, 0.375, 1.0, 0.625, 0.25, 0.375, 0.25, 0.625, 0.25, 0.375, 1.0, 0.625, 1.0, 0.375, 1.0, 0.875, 0.75, 0.875, 0.5, 0.875, 0.75, 0.125, 0.5, 0.125, 0.75, 0.125, 0.5])
me_cube_004.materials.append(mat_material_003)
me_cube_004.update()

# ---- objects
ob_lid = bpy.data.objects.new('Lid', me_cube_002)
ob_dial = bpy.data.objects.new('Dial', me_circle_001)
ob_crankbase = bpy.data.objects.new('CrankBase', me_circle_002)
ob_crank = bpy.data.objects.new('Crank', me_cube_003)
ob_base = bpy.data.objects.new('Base', me_cube_004)

# ---- transforms, parenting, visibility, modifiers, constraints
ob_lid.location = (0.0, 0.0, 0.02241)
ob_dial.location = (-1.09, -0.4572, -0.01358)
ob_dial.rotation_euler = (-0.0, -1.571, 0.0)
ob_dial.scale = (0.4036, 0.4036, 0.4036)
ob_crankbase.location = (-1.09, 0.3291, -0.01358)
ob_crankbase.rotation_euler = (-0.0, -1.571, 0.0)
ob_crankbase.scale = (0.4036, 0.4036, 0.4036)
ob_crank.location = (-1.302, 0.3331, -0.01811)
ob_crank.scale = (0.1158, 0.1158, 0.1158)
ob_base.location = (0.0, 0.0, 0.02241)

# ---- collection membership
col_collection.objects.link(ob_lid)
col_collection.objects.link(ob_dial)
col_collection.objects.link(ob_crankbase)
col_collection.objects.link(ob_crank)
col_collection.objects.link(ob_base)

# ---- scene / render settings (as saved in the file)
scene.frame_start = 1; scene.frame_end = 250; scene.frame_set(0)
scene.render.engine = 'BLENDER_EEVEE_NEXT'
scene.cycles.sampling_pattern = 'TABULATED_SOBOL'
scene.cycles.use_light_tree = False
scene.view_settings.view_transform = 'Filmic'
bpy.context.view_layer.update()

# ---- added for rendering (the .blend has no active camera and no usable light): camera, sun
cam_auto = bpy.data.cameras.new('AutoCamera')
cam_auto.lens = 50.0
cam_auto.sensor_width = 36.0
cam_auto.clip_end = 1000.0
ob_auto_camera = bpy.data.objects.new('AutoCamera', cam_auto)
scene.collection.objects.link(ob_auto_camera)
ob_auto_camera.location = (3.21474, -3.97219, 2.67054)
ob_auto_camera.rotation_euler = (1.09748, -7.21219e-08, 0.694738)
scene.camera = ob_auto_camera
light_auto_sun = bpy.data.lights.new('AutoSun', 'SUN')
light_auto_sun.energy = 3.0
light_auto_sun.angle = 0.0523599
ob_auto_sun = bpy.data.objects.new('AutoSun', light_auto_sun)
scene.collection.objects.link(ob_auto_sun)
ob_auto_sun.rotation_euler = (0.872665, 0.174533, 0.523599)
bpy.context.view_layer.update()
